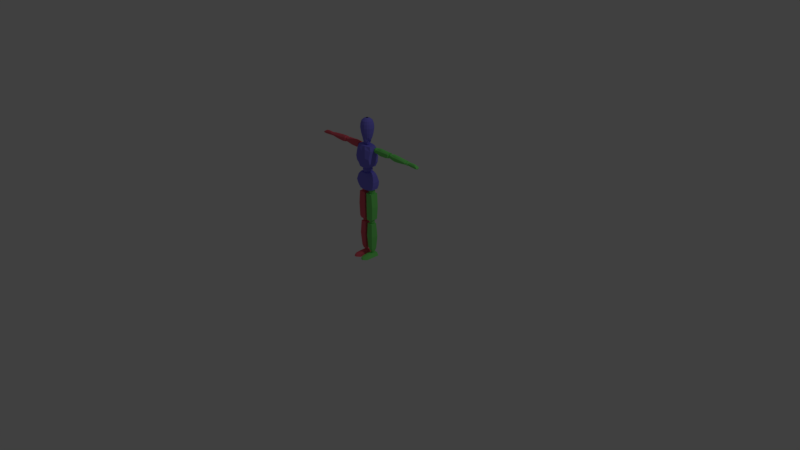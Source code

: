 # Source: manequin.blend  (saved by Blender 2.79.0; exported with 4.5.12 LTS)
import bpy
from mathutils import Matrix  # noqa: F401  (used for matrix-valued properties, if any)

bpy.ops.wm.read_factory_settings(use_empty=True)
scene = bpy.context.scene
scene.name = 'Scene'

# ---- collections
col_collection_1 = bpy.data.collections.new('Collection 1'); scene.collection.children.link(col_collection_1)

# ---- materials (node trees are filled in below, after node groups)
mat_material = bpy.data.materials.new('Material')
mat_material.alpha_threshold = 0.0
mat_material.use_transparent_shadow = False
mat_material.diffuse_color = (0.2129, 0.1907, 0.8, 1.0)
mat_material.roughness = 0.5
mat_material.line_color = (0.0, 0.0, 0.0, 1.0)
mat_left = bpy.data.materials.new('Left')
mat_left.alpha_threshold = 0.0
mat_left.use_transparent_shadow = False
mat_left.diffuse_color = (0.2036, 0.8, 0.1725, 1.0)
mat_left.roughness = 0.5
mat_right = bpy.data.materials.new('Right')
mat_right.alpha_threshold = 0.0
mat_right.use_transparent_shadow = False
mat_right.diffuse_color = (0.8, 0.1214, 0.1635, 1.0)
mat_right.roughness = 0.5

# ---- material node trees

# ---- world
world_world = bpy.data.worlds.new('World'); scene.world = world_world
world_world.color = (0.05088, 0.05088, 0.05088)
world_world.use_sun_shadow = False
world_world.sun_shadow_jitter_overblur = 0.0
world_world.cycles.sampling_method = 'MANUAL'

# ---- cameras
cam_camera = bpy.data.cameras.new('Camera')
cam_camera.clip_end = 100.0
cam_camera.lens = 35.0
cam_camera.sensor_width = 32.0
cam_camera.sensor_height = 18.0
cam_camera.ortho_scale = 7.314
cam_camera.dof.focus_distance = 0.0
cam_camera.dof.aperture_fstop = 128.0

# ---- lights
light_lamp = bpy.data.lights.new('Lamp', 'POINT')
light_lamp.transmission_factor = 0.0
light_lamp.cutoff_distance = 30.0
light_lamp.energy = 100.0
light_lamp.shadow_buffer_clip_start = 1.001
light_lamp.shadow_soft_size = 0.1
light_lamp.shadow_maximum_resolution = 0.006
light_lamp.use_absolute_resolution = True

# ---- meshes
me_cube = bpy.data.meshes.new('Cube')
me_cube.from_pydata([(0.1233, 0.04521, 0.9426), (0.1233, -0.03679, 0.941), (0.07032, 0.03727, 1.151), (0.07032, -0.04632, 1.151), (0.07176, 0.0647, 0.9303), (0.07176, -0.05628, 0.9288), (0.04296, 0.05675, 1.152), (0.04296, -0.06581, 1.152), (0.1282, 0.06347, 0.9871), (0.1259, 0.07141, 1.034), (0.1061, 0.05712, 1.109), (0.1282, -0.05267, 0.9871), (0.1259, -0.06697, 1.034), (0.1061, -0.05664, 1.109), (0.05653, -0.07613, 1.124), (0.07566, -0.08645, 1.041), (0.07729, -0.07216, 0.9848), (0.07729, 0.08296, 0.9848), (0.07566, 0.0909, 1.041), (0.05653, 0.07661, 1.124), (0.09496, 0.04521, 1.235), (0.09496, -0.04865, 1.24), (0.09939, 0.03727, 1.504), (0.09939, -0.04632, 1.504), (0.06321, 0.0647, 1.219), (0.06321, -0.06813, 1.224), (0.03441, 0.05675, 1.506), (0.03441, -0.06581, 1.506), (0.1137, 0.06347, 1.292), (0.1134, 0.07141, 1.353), (0.1173, 0.05712, 1.45), (0.1137, -0.07046, 1.292), (0.1134, -0.08277, 1.353), (0.1173, -0.05664, 1.45), (0.04797, -0.08403, 1.47), (0.06711, -0.1023, 1.362), (0.06874, -0.08994, 1.289), (0.06874, 0.08296, 1.289), (0.06711, 0.0909, 1.362), (0.04797, 0.07661, 1.47), (0.1648, 0.0117, 1.421), (0.1648, 0.0117, 1.488), (0.1648, 0.04524, 1.421), (0.1648, 0.04524, 1.488), (0.3665, 0.0117, 1.424), (0.3731, 0.0117, 1.486), (0.3665, 0.04524, 1.424), (0.3731, 0.04524, 1.486), (0.1648, -0.0074, 1.439), (0.1648, -0.0074, 1.475), (0.1648, 0.06434, 1.475), (0.1648, 0.06091, 1.439), (0.3698, 0.06434, 1.475), (0.3698, 0.06091, 1.439), (0.3698, -0.0074, 1.475), (0.3698, -0.0074, 1.439), (0.3114, 0.04524, 1.413), (0.2166, 0.04524, 1.409), (0.2265, 0.04524, 1.494), (0.3114, 0.04524, 1.488), (0.2166, 0.0117, 1.409), (0.3114, 0.0117, 1.413), (0.3114, 0.0117, 1.488), (0.2265, 0.0117, 1.494), (0.3114, -0.0074, 1.439), (0.2331, -0.0074, 1.439), (0.3114, -0.0074, 1.475), (0.2331, -0.0074, 1.475), (0.2331, 0.06091, 1.439), (0.3114, 0.06091, 1.439), (0.2331, 0.06434, 1.475), (0.3114, 0.06434, 1.475), (0.269, 0.04524, 1.411), (0.264, 0.04524, 1.491), (0.269, 0.0117, 1.411), (0.264, 0.0117, 1.491), (0.2673, -0.0074, 1.439), (0.2673, -0.0074, 1.475), (0.2673, 0.06091, 1.439), (0.2673, 0.06434, 1.475), (0.4192, 0.0117, 1.421), (0.4295, 0.0117, 1.488), (0.4192, 0.04524, 1.421), (0.4295, 0.04524, 1.488), (0.6587, 0.0117, 1.432), (0.6561, 0.0117, 1.47), (0.6587, 0.04524, 1.432), (0.6561, 0.04524, 1.47), (0.4146, -0.0074, 1.447), (0.4157, -0.0074, 1.475), (0.4157, 0.06434, 1.475), (0.4146, 0.06091, 1.447), (0.6528, 0.06434, 1.459), (0.662, 0.06091, 1.447), (0.6614, -0.0074, 1.459), (0.662, -0.0074, 1.447), (0.6036, 0.04524, 1.423), (0.4699, 0.04524, 1.413), (0.4786, 0.04524, 1.486), (0.5852, 0.04524, 1.477), (0.4699, 0.0117, 1.413), (0.6036, 0.0117, 1.423), (0.5852, 0.0117, 1.477), (0.4786, 0.0117, 1.486), (0.6036, -0.0074, 1.449), (0.4864, -0.0074, 1.442), (0.5852, -0.0074, 1.464), (0.4852, -0.0074, 1.467), (0.4864, 0.06091, 1.442), (0.6036, 0.06091, 1.449), (0.4852, 0.06434, 1.467), (0.5852, 0.06434, 1.464), (0.5302, 0.04524, 1.416), (0.5207, 0.04524, 1.483), (0.5302, 0.0117, 1.416), (0.5207, 0.0117, 1.483), (0.5286, -0.0074, 1.444), (0.524, -0.0074, 1.467), (0.5286, 0.06091, 1.444), (0.524, 0.06434, 1.467), (0.7033, 0.01875, 1.429), (0.7092, 0.01875, 1.466), (0.7033, 0.03782, 1.429), (0.7092, 0.03782, 1.466), (0.8395, 0.01875, 1.423), (0.8141, 0.01875, 1.461), (0.8395, 0.03782, 1.423), (0.8141, 0.03782, 1.461), (0.7007, 0.007899, 1.443), (0.7014, 0.007899, 1.459), (0.7014, 0.04867, 1.459), (0.7007, 0.04672, 1.443), (0.8324, 0.04867, 1.448), (0.8436, 0.04672, 1.433), (0.8324, 0.007899, 1.448), (0.8436, 0.007899, 1.433), (0.8081, 0.03782, 1.421), (0.7363, 0.03782, 1.424), (0.7371, 0.03782, 1.469), (0.7977, 0.03782, 1.467), (0.7363, 0.01875, 1.424), (0.8081, 0.01875, 1.421), (0.7977, 0.01875, 1.467), (0.7371, 0.01875, 1.469), (0.804, 0.007899, 1.441), (0.7415, 0.007899, 1.441), (0.7977, 0.007899, 1.453), (0.7409, 0.007899, 1.455), (0.7415, 0.04672, 1.441), (0.804, 0.04672, 1.441), (0.7409, 0.04867, 1.455), (0.7977, 0.04867, 1.453), (0.7664, 0.03782, 1.423), (0.761, 0.03782, 1.469), (0.7664, 0.01875, 1.423), (0.761, 0.01875, 1.469), (0.7655, 0.007899, 1.441), (0.7629, 0.007899, 1.455), (0.7655, 0.04672, 1.441), (0.7629, 0.04867, 1.455), (0.01562, -0.03978, 0.5087), (0.01562, -0.04175, 0.8731), (0.01562, 0.03816, 0.5146), (0.01562, 0.05594, 0.8731), (0.08777, -0.03978, 0.5028), (0.1056, -0.04175, 0.8731), (0.08777, 0.03816, 0.5087), (0.1056, 0.05594, 0.8731), (0.01562, -0.04271, 0.7037), (0.01562, 0.05083, 0.6878), (0.1194, 0.05083, 0.6878), (0.1194, -0.04271, 0.7037), (0.01562, 0.04162, 0.5422), (0.1123, 0.04162, 0.528), (0.1123, -0.04058, 0.5281), (0.01562, -0.04058, 0.5423), (0.03344, -0.01417, 0.07198), (0.02156, -0.03321, 0.4601), (0.03344, 0.02677, 0.07791), (0.02156, 0.04171, 0.4601), (0.08381, -0.01417, 0.06605), (0.09569, -0.03321, 0.4601), (0.08381, 0.02677, 0.07198), (0.09569, 0.04171, 0.4601), (0.01562, -0.04271, 0.2907), (0.01562, 0.05083, 0.2748), (0.1056, 0.05083, 0.2748), (0.1056, -0.04271, 0.2907), (0.02354, 0.04162, 0.1292), (0.09248, 0.04162, 0.1151), (0.09248, -0.03204, 0.1179), (0.02354, -0.03204, 0.1321), (0.007554, -0.137, 0.003305), (0.02735, -0.06585, 0.04126), (0.007554, 0.05213, 0.003305), (0.02735, 0.05213, 0.04596), (0.1176, -0.137, 0.003305), (0.09385, -0.06585, 0.03928), (0.1176, 0.05213, 0.003305), (0.09385, 0.05213, 0.04398), (0.01745, -0.1213, 0.02748), (0.01745, 0.05213, 0.02463), (0.1057, 0.05213, 0.02364), (0.1057, -0.1213, 0.02649), (0.3782, 0.01324, 1.434), (0.3782, 0.01324, 1.47), (0.3782, 0.04987, 1.434), (0.3782, 0.04987, 1.47), (0.4149, 0.01324, 1.434), (0.4149, 0.01324, 1.47), (0.4149, 0.04987, 1.434), (0.4149, 0.04987, 1.47), (0.3741, 0.03156, 1.429), (0.3741, 0.009126, 1.452), (0.3741, 0.03156, 1.474), (0.3741, 0.05399, 1.452), (0.3966, 0.05399, 1.429), (0.3966, 0.05399, 1.474), (0.4191, 0.05399, 1.452), (0.4191, 0.03156, 1.429), (0.4191, 0.03156, 1.474), (0.4191, 0.009126, 1.452), (0.3966, 0.009126, 1.429), (0.3966, 0.009126, 1.474), (0.3966, 0.03156, 1.484), (0.3966, 0.03156, 1.42), (0.3966, -0.0001662, 1.452), (0.4284, 0.03156, 1.452), (0.3966, 0.06328, 1.452), (0.3648, 0.03156, 1.452), (0.6631, 0.01082, 1.435), (0.6644, 0.01082, 1.46), (0.6631, 0.05229, 1.435), (0.6644, 0.05229, 1.46), (0.7046, 0.01082, 1.433), (0.7059, 0.01082, 1.457), (0.7046, 0.05229, 1.433), (0.7059, 0.05229, 1.457), (0.6583, 0.03156, 1.432), (0.6591, 0.006164, 1.448), (0.6599, 0.03156, 1.463), (0.6591, 0.05695, 1.448), (0.6837, 0.05695, 1.431), (0.6853, 0.05695, 1.461), (0.7099, 0.05695, 1.445), (0.7091, 0.03156, 1.43), (0.7107, 0.03156, 1.46), (0.7099, 0.006164, 1.445), (0.6837, 0.006164, 1.431), (0.6853, 0.006164, 1.461), (0.6857, 0.03156, 1.468), (0.6834, 0.03156, 1.425), (0.6845, -0.004355, 1.446), (0.7205, 0.03156, 1.444), (0.6845, 0.06747, 1.446), (0.6486, 0.03156, 1.448), (0.1162, 0.009029, 1.43), (0.1142, 0.009029, 1.472), (0.1162, 0.05409, 1.43), (0.1142, 0.05409, 1.472), (0.1615, 0.009029, 1.43), (0.1595, 0.009029, 1.472), (0.1615, 0.05409, 1.43), (0.1595, 0.05409, 1.472), (0.1114, 0.03156, 1.425), (0.1101, 0.003965, 1.451), (0.1089, 0.03156, 1.477), (0.1101, 0.05915, 1.451), (0.1391, 0.05915, 1.425), (0.1366, 0.05915, 1.477), (0.1656, 0.05915, 1.451), (0.1668, 0.03156, 1.425), (0.1643, 0.03156, 1.477), (0.1656, 0.003965, 1.451), (0.1391, 0.003965, 1.425), (0.1366, 0.003965, 1.477), (0.1361, 0.03156, 1.488), (0.1396, 0.03156, 1.414), (0.1379, -0.007464, 1.451), (0.177, 0.03156, 1.451), (0.1379, 0.07058, 1.451), (0.09867, 0.03156, 1.451), (0.04176, -0.0125, 0.8722), (0.03975, -0.0125, 0.9284), (0.04176, 0.03256, 0.8722), (0.03975, 0.03256, 0.9284), (0.08701, -0.0125, 0.8719), (0.085, -0.0125, 0.9281), (0.08701, 0.03256, 0.8719), (0.085, 0.03256, 0.9281), (0.0369, 0.01003, 0.8659), (0.03567, -0.01756, 0.9003), (0.03444, 0.01003, 0.9347), (0.03567, 0.03762, 0.9003), (0.06461, 0.03762, 0.8657), (0.06215, 0.03762, 0.9346), (0.09109, 0.03762, 0.9), (0.09232, 0.01003, 0.8656), (0.08986, 0.01003, 0.9344), (0.09109, -0.01756, 0.9), (0.06461, -0.01756, 0.8657), (0.06215, -0.01756, 0.9346), (0.06164, 0.01003, 0.9488), (0.06512, 0.01003, 0.8515), (0.06338, -0.02899, 0.9002), (0.1026, 0.01003, 0.8999), (0.06338, 0.04905, 0.9002), (0.02419, 0.01003, 0.9004), (0.03184, -0.03615, 1.135), (0.02836, -0.03615, 1.233), (0.03184, 0.04185, 1.135), (0.02836, 0.04185, 1.233), (0.0389, 0.05062, 1.184), (0.04104, 0.002852, 1.124), (0.03677, 0.002852, 1.243), (0.0389, -0.04491, 1.184), (0.05877, 0.002852, 1.184), (0.02579, -0.02356, 1.516), (0.02422, -0.02356, 1.56), (0.02579, 0.02492, 1.516), (0.02422, 0.02492, 1.56), (0.02898, 0.03037, 1.538), (0.02994, 0.0006831, 1.511), (0.02801, 0.0006831, 1.565), (0.02898, -0.029, 1.538), (0.03794, 0.0006831, 1.538), (0.04151, -0.01193, 0.4646), (0.03971, -0.01193, 0.5026), (0.04151, 0.0284, 0.4646), (0.03971, 0.0284, 0.5026), (0.08201, -0.01193, 0.4645), (0.08021, -0.01193, 0.5024), (0.08201, 0.0284, 0.4645), (0.08021, 0.0284, 0.5024), (0.03716, 0.008235, 0.4604), (0.03606, -0.01646, 0.4836), (0.03495, 0.008235, 0.5068), (0.03606, 0.03293, 0.4836), (0.06196, 0.03293, 0.4603), (0.05976, 0.03293, 0.5067), (0.08566, 0.03293, 0.4834), (0.08676, 0.008235, 0.4602), (0.08456, 0.008235, 0.5066), (0.08566, -0.01646, 0.4834), (0.06196, -0.01646, 0.4603), (0.05976, -0.01646, 0.5067), (0.0593, 0.008235, 0.5164), (0.06242, 0.008235, 0.4507), (0.06086, -0.02669, 0.4835), (0.09593, 0.008235, 0.4834), (0.06086, 0.04316, 0.4835), (0.02578, 0.008235, 0.4837), (0.05093, -0.001756, 0.04298), (0.04987, -0.001756, 0.06514), (0.05093, 0.02181, 0.04298), (0.04987, 0.02181, 0.06514), (0.07459, -0.001756, 0.04289), (0.07354, -0.001756, 0.06505), (0.07459, 0.02181, 0.04289), (0.07354, 0.02181, 0.06505), (0.04838, 0.01003, 0.0405), (0.04774, -0.004405, 0.05407), (0.04709, 0.01003, 0.06765), (0.04774, 0.02446, 0.05407), (0.06288, 0.02446, 0.04044), (0.06159, 0.02446, 0.06759), (0.07673, 0.02446, 0.05396), (0.07737, 0.01003, 0.04039), (0.07608, 0.01003, 0.06753), (0.07673, -0.004405, 0.05396), (0.06288, -0.004405, 0.04044), (0.06159, -0.004405, 0.06759), (0.06132, 0.01003, 0.07321), (0.06315, 0.01003, 0.03482), (0.06223, -0.01038, 0.05402), (0.08273, 0.01003, 0.05393), (0.06223, 0.03044, 0.05402), (0.04174, 0.01003, 0.0541), (0.02088, -0.04533, 1.563), (0.03845, -0.02688, 1.563), (0.03329, -0.01609, 1.563), (0.05431, 0.004596, 1.563), (0.03329, 0.02528, 1.563), (0.03578, 0.0312, 1.563), (0.02072, 0.04742, 1.563), (0.02396, -0.05277, 1.604), (0.04415, -0.03931, 1.604), (0.05763, -0.01916, 1.604), (0.06237, 0.004596, 1.604), (0.05763, 0.02836, 1.604), (0.04415, 0.0485, 1.604), (0.02396, 0.06196, 1.604), (0.02919, -0.06535, 1.659), (0.0538, -0.04894, 1.659), (0.07025, -0.02438, 1.659), (0.07602, 0.004596, 1.659), (0.07025, 0.03357, 1.659), (0.0538, 0.05813, 1.659), (0.02919, 0.07455, 1.659), (0.03271, -0.07384, 1.725), (0.06031, -0.05544, 1.725), (0.07875, -0.02789, 1.725), (0.08522, 0.004596, 1.725), (0.07875, 0.03708, 1.725), (0.06031, 0.06463, 1.725), (0.03271, 0.08303, 1.725), (0.03103, -0.06979, 1.773), (0.05721, -0.05234, 1.773), (0.07469, -0.02622, 1.773), (0.08084, 0.004596, 1.773), (0.07469, 0.03541, 1.773), (0.05721, 0.06153, 1.773), (0.03103, 0.07898, 1.773), (0.02622, -0.0582, 1.812), (0.04831, -0.04346, 1.812), (0.06307, -0.02141, 1.812), (0.06826, 0.004596, 1.812), (0.06307, 0.0306, 1.812), (0.04831, 0.05265, 1.812), (0.02622, 0.06739, 1.812), (0.01442, -0.02978, 1.837), (0.02652, -0.02171, 1.837), (0.0346, -0.009642, 1.837), (0.03744, 0.004596, 1.837), (0.0346, 0.01883, 1.837), (0.02652, 0.0309, 1.837), (0.01442, 0.03897, 1.837), (0.006692, -0.01115, 1.845), (0.01223, -0.007458, 1.845), (0.01594, -0.001928, 1.845), (0.01724, 0.004596, 1.845), (0.01594, 0.01112, 1.845), (0.01223, 0.01665, 1.845), (0.006692, 0.02035, 1.845), (0.03578, 0.02727, 1.539), (0.02072, 0.0373, 1.539), (0.02088, -0.03578, 1.539), (0.03845, -0.02407, 1.539), (0.03442, -0.01609, 1.541), (0.03854, 0.004596, 1.541), (0.03442, 0.02528, 1.541), (0.08093, 0.05213, 0.003305), (0.04424, 0.05213, 0.003305), (0.04952, 0.05213, 0.0453), (0.07169, 0.05213, 0.04464), (0.04749, -0.179, 0.005415), (0.07768, -0.179, 0.005415), (0.07169, -0.06585, 0.04676), (0.04952, -0.06585, 0.04742), (0.07388, -0.1661, 0.02562), (0.04966, -0.1661, 0.02589), (0.04688, 0.05213, 0.0243), (0.07631, 0.05213, 0.02397), (0.08093, 0.05213, 0.003305), (0.04424, 0.05213, 0.003305), (0.04952, 0.05213, 0.0453), (0.07169, 0.05213, 0.04464), (0.04749, -0.179, 0.005415), (0.07768, -0.179, 0.005415), (0.07169, -0.06585, 0.04676), (0.04952, -0.06585, 0.04742), (0.07388, -0.1661, 0.02562), (0.04966, -0.1661, 0.02589), (0.04688, 0.05213, 0.0243), (0.07631, 0.05213, 0.02397), (0.04749, -0.179, 0.005415), (0.07768, -0.179, 0.005415), (0.07388, -0.1661, 0.02562), (0.04966, -0.1661, 0.02589), (0.007554, -0.1089, 0.003305), (0.02735, -0.0483, 0.04196), (0.1176, -0.1089, 0.003305), (0.09385, -0.0483, 0.03998), (0.1057, -0.09553, 0.02607), (0.01745, -0.09553, 0.02705), (0.07169, -0.0483, 0.04644), (0.04952, -0.0483, 0.0471), (0.047, -0.1446, 0.005101), (0.07816, -0.1446, 0.005101), (0.07169, -0.0483, 0.04644), (0.04952, -0.0483, 0.0471), (0.047, -0.1446, 0.005101), (0.07816, -0.1446, 0.005101), (0.02735, -0.03277, 0.04258), (0.1176, -0.08396, 0.003305), (0.01745, -0.0727, 0.02668), (0.007554, -0.08396, 0.003305), (0.09385, -0.03277, 0.0406), (0.1057, -0.0727, 0.02569), (0.07169, -0.03277, 0.04617), (0.04952, -0.03277, 0.04682), (0.04658, -0.1142, 0.004823), (0.07859, -0.1142, 0.004823), (0.07169, -0.03277, 0.04617), (0.04952, -0.03277, 0.04682), (0.04658, -0.1142, 0.004823), (0.07859, -0.1142, 0.004823), (-0.1233, 0.04521, 0.9426), (-0.1233, -0.03679, 0.941), (-0.07032, 0.03727, 1.151), (-0.07032, -0.04632, 1.151), (0.0, 0.0647, 0.9223), (0.0, -0.05628, 0.9207), (0.0, 0.05675, 1.152), (0.0, -0.06581, 1.152), (-0.07176, 0.0647, 0.9303), (-0.07176, -0.05628, 0.9288), (-0.04296, 0.05675, 1.152), (-0.04296, -0.06581, 1.152), (-0.1282, 0.06347, 0.9871), (-0.1259, 0.07141, 1.034), (-0.1061, 0.05712, 1.109), (-0.1282, -0.05267, 0.9871), (-0.1259, -0.06697, 1.034), (-0.1061, -0.05664, 1.109), (0.0, 0.08296, 0.9782), (0.0, 0.0909, 1.036), (0.0, 0.07661, 1.094), (0.0, -0.08169, 1.094), (0.0, -0.08645, 1.036), (0.0, -0.07216, 0.9782), (-0.05653, -0.07613, 1.124), (-0.07566, -0.08645, 1.041), (-0.07729, -0.07216, 0.9848), (-0.07729, 0.08296, 0.9848), (-0.07566, 0.0909, 1.041), (-0.05653, 0.07661, 1.124), (-0.09496, 0.04521, 1.235), (-0.09496, -0.04865, 1.24), (-0.09939, 0.03727, 1.504), (-0.09939, -0.04632, 1.504), (0.0, 0.0647, 1.208), (0.0, -0.06813, 1.214), (0.0, 0.05675, 1.506), (0.0, -0.06581, 1.506), (-0.06321, 0.0647, 1.219), (-0.06321, -0.06813, 1.224), (-0.03441, 0.05675, 1.506), (-0.03441, -0.06581, 1.506), (-0.1137, 0.06347, 1.292), (-0.1134, 0.07141, 1.353), (-0.1173, 0.05712, 1.45), (-0.1137, -0.07046, 1.292), (-0.1134, -0.08277, 1.353), (-0.1173, -0.05664, 1.45), (0.0, 0.08296, 1.281), (0.0, 0.0909, 1.356), (0.0, 0.07661, 1.431), (0.0, -0.08959, 1.431), (0.0, -0.1023, 1.356), (0.0, -0.08994, 1.281), (-0.04797, -0.08403, 1.47), (-0.06711, -0.1023, 1.362), (-0.06874, -0.08994, 1.289), (-0.06874, 0.08296, 1.289), (-0.06711, 0.0909, 1.362), (-0.04797, 0.07661, 1.47), (-0.1648, 0.0117, 1.421), (-0.1648, 0.0117, 1.488), (-0.1648, 0.04524, 1.421), (-0.1648, 0.04524, 1.488), (-0.3665, 0.0117, 1.424), (-0.3731, 0.0117, 1.486), (-0.3665, 0.04524, 1.424), (-0.3731, 0.04524, 1.486), (-0.1648, -0.0074, 1.439), (-0.1648, -0.0074, 1.475), (-0.1648, 0.06434, 1.475), (-0.1648, 0.06091, 1.439), (-0.3698, 0.06434, 1.475), (-0.3698, 0.06091, 1.439), (-0.3698, -0.0074, 1.475), (-0.3698, -0.0074, 1.439), (-0.3114, 0.04524, 1.413), (-0.2166, 0.04524, 1.409), (-0.2265, 0.04524, 1.494), (-0.3114, 0.04524, 1.488), (-0.2166, 0.0117, 1.409), (-0.3114, 0.0117, 1.413), (-0.3114, 0.0117, 1.488), (-0.2265, 0.0117, 1.494), (-0.3114, -0.0074, 1.439), (-0.2331, -0.0074, 1.439), (-0.3114, -0.0074, 1.475), (-0.2331, -0.0074, 1.475), (-0.2331, 0.06091, 1.439), (-0.3114, 0.06091, 1.439), (-0.2331, 0.06434, 1.475), (-0.3114, 0.06434, 1.475), (-0.269, 0.04524, 1.411), (-0.264, 0.04524, 1.491), (-0.269, 0.0117, 1.411), (-0.264, 0.0117, 1.491), (-0.2673, -0.0074, 1.439), (-0.2673, -0.0074, 1.475), (-0.2673, 0.06091, 1.439), (-0.2673, 0.06434, 1.475), (-0.4192, 0.0117, 1.421), (-0.4295, 0.0117, 1.488), (-0.4192, 0.04524, 1.421), (-0.4295, 0.04524, 1.488), (-0.6587, 0.0117, 1.432), (-0.6561, 0.0117, 1.47), (-0.6587, 0.04524, 1.432), (-0.6561, 0.04524, 1.47), (-0.4146, -0.0074, 1.447), (-0.4157, -0.0074, 1.475), (-0.4157, 0.06434, 1.475), (-0.4146, 0.06091, 1.447), (-0.6528, 0.06434, 1.459), (-0.662, 0.06091, 1.447), (-0.6614, -0.0074, 1.459), (-0.662, -0.0074, 1.447), (-0.6036, 0.04524, 1.423), (-0.4699, 0.04524, 1.413), (-0.4786, 0.04524, 1.486), (-0.5852, 0.04524, 1.477), (-0.4699, 0.0117, 1.413), (-0.6036, 0.0117, 1.423), (-0.5852, 0.0117, 1.477), (-0.4786, 0.0117, 1.486), (-0.6036, -0.0074, 1.449), (-0.4864, -0.0074, 1.442), (-0.5852, -0.0074, 1.464), (-0.4852, -0.0074, 1.467), (-0.4864, 0.06091, 1.442), (-0.6036, 0.06091, 1.449), (-0.4852, 0.06434, 1.467), (-0.5852, 0.06434, 1.464), (-0.5302, 0.04524, 1.416), (-0.5207, 0.04524, 1.483), (-0.5302, 0.0117, 1.416), (-0.5207, 0.0117, 1.483), (-0.5286, -0.0074, 1.444), (-0.524, -0.0074, 1.467), (-0.5286, 0.06091, 1.444), (-0.524, 0.06434, 1.467), (-0.7033, 0.01875, 1.429), (-0.7092, 0.01875, 1.466), (-0.7033, 0.03782, 1.429), (-0.7092, 0.03782, 1.466), (-0.8395, 0.01875, 1.423), (-0.8141, 0.01875, 1.461), (-0.8395, 0.03782, 1.423), (-0.8141, 0.03782, 1.461), (-0.7007, 0.007899, 1.443), (-0.7014, 0.007899, 1.459), (-0.7014, 0.04867, 1.459), (-0.7007, 0.04672, 1.443), (-0.8324, 0.04867, 1.448), (-0.8436, 0.04672, 1.433), (-0.8324, 0.007899, 1.448), (-0.8436, 0.007899, 1.433), (-0.8081, 0.03782, 1.421), (-0.7363, 0.03782, 1.424), (-0.7371, 0.03782, 1.469), (-0.7977, 0.03782, 1.467), (-0.7363, 0.01875, 1.424), (-0.8081, 0.01875, 1.421), (-0.7977, 0.01875, 1.467), (-0.7371, 0.01875, 1.469), (-0.804, 0.007899, 1.441), (-0.7415, 0.007899, 1.441), (-0.7977, 0.007899, 1.453), (-0.7409, 0.007899, 1.455), (-0.7415, 0.04672, 1.441), (-0.804, 0.04672, 1.441), (-0.7409, 0.04867, 1.455), (-0.7977, 0.04867, 1.453), (-0.7664, 0.03782, 1.423), (-0.761, 0.03782, 1.469), (-0.7664, 0.01875, 1.423), (-0.761, 0.01875, 1.469), (-0.7655, 0.007899, 1.441), (-0.7629, 0.007899, 1.455), (-0.7655, 0.04672, 1.441), (-0.7629, 0.04867, 1.455), (-0.01562, -0.03978, 0.5087), (-0.01562, -0.04175, 0.8731), (-0.01562, 0.03816, 0.5146), (-0.01562, 0.05594, 0.8731), (-0.08777, -0.03978, 0.5028), (-0.1056, -0.04175, 0.8731), (-0.08777, 0.03816, 0.5087), (-0.1056, 0.05594, 0.8731), (-0.01562, -0.04271, 0.7037), (-0.01562, 0.05083, 0.6878), (-0.1194, 0.05083, 0.6878), (-0.1194, -0.04271, 0.7037), (-0.01562, 0.04162, 0.5422), (-0.1123, 0.04162, 0.528), (-0.1123, -0.04058, 0.5281), (-0.01562, -0.04058, 0.5423), (-0.03344, -0.01417, 0.07198), (-0.02156, -0.03321, 0.4601), (-0.03344, 0.02677, 0.07791), (-0.02156, 0.04171, 0.4601), (-0.08381, -0.01417, 0.06605), (-0.09569, -0.03321, 0.4601), (-0.08381, 0.02677, 0.07198), (-0.09569, 0.04171, 0.4601), (-0.01562, -0.04271, 0.2907), (-0.01562, 0.05083, 0.2748), (-0.1056, 0.05083, 0.2748), (-0.1056, -0.04271, 0.2907), (-0.02354, 0.04162, 0.1292), (-0.09248, 0.04162, 0.1151), (-0.09248, -0.03204, 0.1179), (-0.02354, -0.03204, 0.1321), (-0.007554, -0.137, 0.003305), (-0.02735, -0.06585, 0.04126), (-0.007554, 0.05213, 0.003305), (-0.02735, 0.05213, 0.04596), (-0.1176, -0.137, 0.003305), (-0.09385, -0.06585, 0.03928), (-0.1176, 0.05213, 0.003305), (-0.09385, 0.05213, 0.04398), (-0.01745, -0.1213, 0.02748), (-0.01745, 0.05213, 0.02463), (-0.1057, 0.05213, 0.02364), (-0.1057, -0.1213, 0.02649), (-0.3782, 0.01324, 1.434), (-0.3782, 0.01324, 1.47), (-0.3782, 0.04987, 1.434), (-0.3782, 0.04987, 1.47), (-0.4149, 0.01324, 1.434), (-0.4149, 0.01324, 1.47), (-0.4149, 0.04987, 1.434), (-0.4149, 0.04987, 1.47), (-0.3741, 0.03156, 1.429), (-0.3741, 0.009126, 1.452), (-0.3741, 0.03156, 1.474), (-0.3741, 0.05399, 1.452), (-0.3966, 0.05399, 1.429), (-0.3966, 0.05399, 1.474), (-0.4191, 0.05399, 1.452), (-0.4191, 0.03156, 1.429), (-0.4191, 0.03156, 1.474), (-0.4191, 0.009126, 1.452), (-0.3966, 0.009126, 1.429), (-0.3966, 0.009126, 1.474), (-0.3966, 0.03156, 1.484), (-0.3966, 0.03156, 1.42), (-0.3966, -0.0001662, 1.452), (-0.4284, 0.03156, 1.452), (-0.3966, 0.06328, 1.452), (-0.3648, 0.03156, 1.452), (-0.6631, 0.01082, 1.435), (-0.6644, 0.01082, 1.46), (-0.6631, 0.05229, 1.435), (-0.6644, 0.05229, 1.46), (-0.7046, 0.01082, 1.433), (-0.7059, 0.01082, 1.457), (-0.7046, 0.05229, 1.433), (-0.7059, 0.05229, 1.457), (-0.6583, 0.03156, 1.432), (-0.6591, 0.006164, 1.448), (-0.6599, 0.03156, 1.463), (-0.6591, 0.05695, 1.448), (-0.6837, 0.05695, 1.431), (-0.6853, 0.05695, 1.461), (-0.7099, 0.05695, 1.445), (-0.7091, 0.03156, 1.43), (-0.7107, 0.03156, 1.46), (-0.7099, 0.006164, 1.445), (-0.6837, 0.006164, 1.431), (-0.6853, 0.006164, 1.461), (-0.6857, 0.03156, 1.468), (-0.6834, 0.03156, 1.425), (-0.6845, -0.004355, 1.446), (-0.7205, 0.03156, 1.444), (-0.6845, 0.06747, 1.446), (-0.6486, 0.03156, 1.448), (-0.1162, 0.009029, 1.43), (-0.1142, 0.009029, 1.472), (-0.1162, 0.05409, 1.43), (-0.1142, 0.05409, 1.472), (-0.1615, 0.009029, 1.43), (-0.1595, 0.009029, 1.472), (-0.1615, 0.05409, 1.43), (-0.1595, 0.05409, 1.472), (-0.1114, 0.03156, 1.425), (-0.1101, 0.003965, 1.451), (-0.1089, 0.03156, 1.477), (-0.1101, 0.05915, 1.451), (-0.1391, 0.05915, 1.425), (-0.1366, 0.05915, 1.477), (-0.1656, 0.05915, 1.451), (-0.1668, 0.03156, 1.425), (-0.1643, 0.03156, 1.477), (-0.1656, 0.003965, 1.451), (-0.1391, 0.003965, 1.425), (-0.1366, 0.003965, 1.477), (-0.1361, 0.03156, 1.488), (-0.1396, 0.03156, 1.414), (-0.1379, -0.007464, 1.451), (-0.177, 0.03156, 1.451), (-0.1379, 0.07058, 1.451), (-0.09867, 0.03156, 1.451), (-0.04176, -0.0125, 0.8722), (-0.03975, -0.0125, 0.9284), (-0.04176, 0.03256, 0.8722), (-0.03975, 0.03256, 0.9284), (-0.08701, -0.0125, 0.8719), (-0.085, -0.0125, 0.9281), (-0.08701, 0.03256, 0.8719), (-0.085, 0.03256, 0.9281), (-0.0369, 0.01003, 0.8659), (-0.03567, -0.01756, 0.9003), (-0.03444, 0.01003, 0.9347), (-0.03567, 0.03762, 0.9003), (-0.06461, 0.03762, 0.8657), (-0.06215, 0.03762, 0.9346), (-0.09109, 0.03762, 0.9), (-0.09232, 0.01003, 0.8656), (-0.08986, 0.01003, 0.9344), (-0.09109, -0.01756, 0.9), (-0.06461, -0.01756, 0.8657), (-0.06215, -0.01756, 0.9346), (-0.06164, 0.01003, 0.9488), (-0.06512, 0.01003, 0.8515), (-0.06338, -0.02899, 0.9002), (-0.1026, 0.01003, 0.8999), (-0.06338, 0.04905, 0.9002), (-0.02419, 0.01003, 0.9004), (0.0, -0.03615, 1.136), (0.0, -0.03615, 1.233), (0.0, 0.04185, 1.136), (0.0, 0.04185, 1.233), (-0.03184, -0.03615, 1.135), (-0.02836, -0.03615, 1.233), (-0.03184, 0.04185, 1.135), (-0.02836, 0.04185, 1.233), (0.0, 0.002852, 1.125), (0.0, -0.04491, 1.184), (0.0, 0.002852, 1.244), (0.0, 0.05062, 1.184), (0.0, 0.05062, 1.125), (0.0, 0.05062, 1.244), (-0.0389, 0.05062, 1.184), (-0.04104, 0.002852, 1.124), (-0.03677, 0.002852, 1.243), (-0.0389, -0.04491, 1.184), (0.0, -0.04491, 1.125), (0.0, -0.04491, 1.244), (0.0, 0.002852, 1.268), (0.0, 0.002852, 1.1), (0.0, -0.0647, 1.184), (-0.05877, 0.002852, 1.184), (0.0, 0.0704, 1.184), (0.0, 0.002852, 1.184), (0.0, -0.02356, 1.516), (0.0, -0.02356, 1.56), (0.0, 0.02492, 1.516), (0.0, 0.02492, 1.56), (-0.02579, -0.02356, 1.516), (-0.02422, -0.02356, 1.56), (-0.02579, 0.02492, 1.516), (-0.02422, 0.02492, 1.56), (0.0, 0.0006831, 1.511), (0.0, -0.029, 1.538), (0.0, 0.0006831, 1.565), (0.0, 0.03037, 1.538), (0.0, 0.03037, 1.511), (0.0, 0.03037, 1.565), (-0.02898, 0.03037, 1.538), (-0.02994, 0.0006831, 1.511), (-0.02801, 0.0006831, 1.565), (-0.02898, -0.029, 1.538), (0.0, -0.029, 1.511), (0.0, -0.029, 1.565), (0.0, 0.0006831, 1.576), (0.0, 0.0006831, 1.5), (0.0, -0.0413, 1.538), (-0.03794, 0.0006831, 1.538), (0.0, 0.04266, 1.538), (0.0, 0.0006831, 1.538), (-0.04151, -0.01193, 0.4646), (-0.03971, -0.01193, 0.5026), (-0.04151, 0.0284, 0.4646), (-0.03971, 0.0284, 0.5026), (-0.08201, -0.01193, 0.4645), (-0.08021, -0.01193, 0.5024), (-0.08201, 0.0284, 0.4645), (-0.08021, 0.0284, 0.5024), (-0.03716, 0.008235, 0.4604), (-0.03606, -0.01646, 0.4836), (-0.03495, 0.008235, 0.5068), (-0.03606, 0.03293, 0.4836), (-0.06196, 0.03293, 0.4603), (-0.05976, 0.03293, 0.5067), (-0.08566, 0.03293, 0.4834), (-0.08676, 0.008235, 0.4602), (-0.08456, 0.008235, 0.5066), (-0.08566, -0.01646, 0.4834), (-0.06196, -0.01646, 0.4603), (-0.05976, -0.01646, 0.5067), (-0.0593, 0.008235, 0.5164), (-0.06242, 0.008235, 0.4507), (-0.06086, -0.02669, 0.4835), (-0.09593, 0.008235, 0.4834), (-0.06086, 0.04316, 0.4835), (-0.02578, 0.008235, 0.4837), (-0.05093, -0.001756, 0.04298), (-0.04987, -0.001756, 0.06514), (-0.05093, 0.02181, 0.04298), (-0.04987, 0.02181, 0.06514), (-0.07459, -0.001756, 0.04289), (-0.07354, -0.001756, 0.06505), (-0.07459, 0.02181, 0.04289), (-0.07354, 0.02181, 0.06505), (-0.04838, 0.01003, 0.0405), (-0.04774, -0.004405, 0.05407), (-0.04709, 0.01003, 0.06765), (-0.04774, 0.02446, 0.05407), (-0.06288, 0.02446, 0.04044), (-0.06159, 0.02446, 0.06759), (-0.07673, 0.02446, 0.05396), (-0.07737, 0.01003, 0.04039), (-0.07608, 0.01003, 0.06753), (-0.07673, -0.004405, 0.05396), (-0.06288, -0.004405, 0.04044), (-0.06159, -0.004405, 0.06759), (-0.06132, 0.01003, 0.07321), (-0.06315, 0.01003, 0.03482), (-0.06223, -0.01038, 0.05402), (-0.08273, 0.01003, 0.05393), (-0.06223, 0.03044, 0.05402), (-0.04174, 0.01003, 0.0541), (0.0, 0.05095, 1.563), (0.0, -0.04945, 1.563), (-0.02088, -0.04533, 1.563), (-0.03845, -0.02688, 1.563), (-0.03329, -0.01609, 1.563), (-0.05431, 0.004596, 1.563), (-0.03329, 0.02528, 1.563), (-0.03578, 0.0312, 1.563), (-0.02072, 0.04742, 1.563), (0.0, 0.06668, 1.604), (0.0, -0.05749, 1.604), (-0.02396, -0.05277, 1.604), (-0.04415, -0.03931, 1.604), (-0.05763, -0.01916, 1.604), (-0.06237, 0.004596, 1.604), (-0.05763, 0.02836, 1.604), (-0.04415, 0.0485, 1.604), (-0.02396, 0.06196, 1.604), (0.0, 0.08031, 1.659), (0.0, -0.07112, 1.659), (-0.02919, -0.06535, 1.659), (-0.0538, -0.04894, 1.659), (-0.07025, -0.02438, 1.659), (-0.07602, 0.004596, 1.659), (-0.07025, 0.03357, 1.659), (-0.0538, 0.05813, 1.659), (-0.02919, 0.07455, 1.659), (0.0, 0.08949, 1.725), (0.0, -0.0803, 1.725), (-0.03271, -0.07384, 1.725), (-0.06031, -0.05544, 1.725), (-0.07875, -0.02789, 1.725), (-0.08522, 0.004596, 1.725), (-0.07875, 0.03708, 1.725), (-0.06031, 0.06463, 1.725), (-0.03271, 0.08303, 1.725), (0.0, 0.08511, 1.773), (0.0, -0.07592, 1.773), (-0.03103, -0.06979, 1.773), (-0.05721, -0.05234, 1.773), (-0.07469, -0.02622, 1.773), (-0.08084, 0.004596, 1.773), (-0.07469, 0.03541, 1.773), (-0.05721, 0.06153, 1.773), (-0.03103, 0.07898, 1.773), (0.0, 0.07256, 1.812), (0.0, -0.06337, 1.812), (-0.02622, -0.0582, 1.812), (-0.04831, -0.04346, 1.812), (-0.06307, -0.02141, 1.812), (-0.06826, 0.004596, 1.812), (-0.06307, 0.0306, 1.812), (-0.04831, 0.05265, 1.812), (-0.02622, 0.06739, 1.812), (0.0, 0.0418, 1.837), (0.0, -0.03261, 1.837), (-0.01442, -0.02978, 1.837), (-0.02652, -0.02171, 1.837), (-0.0346, -0.009642, 1.837), (-0.03744, 0.004596, 1.837), (-0.0346, 0.01883, 1.837), (-0.02652, 0.0309, 1.837), (-0.01442, 0.03897, 1.837), (0.0, 0.02164, 1.845), (0.0, -0.01245, 1.845), (-0.006692, -0.01115, 1.845), (-0.01223, -0.007458, 1.845), (-0.01594, -0.001928, 1.845), (-0.01724, 0.004596, 1.845), (-0.01594, 0.01112, 1.845), (-0.01223, 0.01665, 1.845), (-0.006692, 0.02035, 1.845), (0.0, 0.04083, 1.539), (-0.03578, 0.02727, 1.539), (-0.02072, 0.0373, 1.539), (0.0, -0.0399, 1.539), (-0.02088, -0.03578, 1.539), (-0.03845, -0.02407, 1.539), (-0.03442, -0.01609, 1.541), (-0.03854, 0.004596, 1.541), (-0.03442, 0.02528, 1.541), (-0.08093, 0.05213, 0.003305), (-0.04424, 0.05213, 0.003305), (-0.04952, 0.05213, 0.0453), (-0.07169, 0.05213, 0.04464), (-0.04749, -0.179, 0.005415), (-0.07768, -0.179, 0.005415), (-0.07169, -0.06585, 0.04676), (-0.04952, -0.06585, 0.04742), (-0.07388, -0.1661, 0.02562), (-0.04966, -0.1661, 0.02589), (-0.04688, 0.05213, 0.0243), (-0.07631, 0.05213, 0.02397), (-0.08093, 0.05213, 0.003305), (-0.04424, 0.05213, 0.003305), (-0.04952, 0.05213, 0.0453), (-0.07169, 0.05213, 0.04464), (-0.04749, -0.179, 0.005415), (-0.07768, -0.179, 0.005415), (-0.07169, -0.06585, 0.04676), (-0.04952, -0.06585, 0.04742), (-0.07388, -0.1661, 0.02562), (-0.04966, -0.1661, 0.02589), (-0.04688, 0.05213, 0.0243), (-0.07631, 0.05213, 0.02397), (-0.04749, -0.179, 0.005415), (-0.07768, -0.179, 0.005415), (-0.07388, -0.1661, 0.02562), (-0.04966, -0.1661, 0.02589), (-0.007554, -0.1089, 0.003305), (-0.02735, -0.0483, 0.04196), (-0.1176, -0.1089, 0.003305), (-0.09385, -0.0483, 0.03998), (-0.1057, -0.09553, 0.02607), (-0.01745, -0.09553, 0.02705), (-0.07169, -0.0483, 0.04644), (-0.04952, -0.0483, 0.0471), (-0.047, -0.1446, 0.005101), (-0.07816, -0.1446, 0.005101), (-0.07169, -0.0483, 0.04644), (-0.04952, -0.0483, 0.0471), (-0.047, -0.1446, 0.005101), (-0.07816, -0.1446, 0.005101), (-0.02735, -0.03277, 0.04258), (-0.1176, -0.08396, 0.003305), (-0.01745, -0.0727, 0.02668), (-0.007554, -0.08396, 0.003305), (-0.09385, -0.03277, 0.0406), (-0.1057, -0.0727, 0.02569), (-0.07169, -0.03277, 0.04617), (-0.04952, -0.03277, 0.04682), (-0.04658, -0.1142, 0.004823), (-0.07859, -0.1142, 0.004823), (-0.07169, -0.03277, 0.04617), (-0.04952, -0.03277, 0.04682), (-0.04658, -0.1142, 0.004823), (-0.07859, -0.1142, 0.004823)], [], [(10, 2, 3, 13), (17, 4, 501, 515), (14, 7, 504, 518), (6, 503, 504, 7), (4, 5, 502, 501), (0, 1, 5, 4), (2, 6, 7, 3), (13, 3, 7, 14), (8, 0, 4, 17), (2, 10, 19, 6), (10, 9, 18, 19), (9, 8, 17, 18), (1, 11, 16, 5), (11, 12, 15, 16), (12, 13, 14, 15), (5, 16, 520, 502), (16, 15, 519, 520), (15, 14, 518, 519), (6, 19, 517, 503), (19, 18, 516, 517), (18, 17, 515, 516), (0, 8, 11, 1), (8, 9, 12, 11), (9, 10, 13, 12), (30, 22, 23, 33), (37, 24, 531, 545), (34, 27, 534, 548), (26, 533, 534, 27), (24, 25, 532, 531), (20, 21, 25, 24), (22, 26, 27, 23), (33, 23, 27, 34), (28, 20, 24, 37), (22, 30, 39, 26), (30, 29, 38, 39), (29, 28, 37, 38), (21, 31, 36, 25), (31, 32, 35, 36), (32, 33, 34, 35), (25, 36, 550, 532), (36, 35, 549, 550), (35, 34, 548, 549), (26, 39, 547, 533), (39, 38, 546, 547), (38, 37, 545, 546), (20, 28, 31, 21), (28, 29, 32, 31), (29, 30, 33, 32), (49, 41, 43, 50), (71, 59, 47, 52), (52, 47, 45, 54), (67, 63, 41, 49), (56, 46, 44, 61), (58, 43, 41, 63), (60, 65, 48, 40), (65, 67, 49, 48), (46, 53, 55, 44), (53, 52, 54, 55), (56, 69, 53, 46), (69, 71, 52, 53), (40, 48, 51, 42), (48, 49, 50, 51), (51, 50, 70, 68), (78, 79, 71, 69), (42, 51, 68, 57), (72, 78, 69, 56), (55, 54, 66, 64), (76, 77, 67, 65), (44, 55, 64, 61), (74, 76, 65, 60), (47, 59, 62, 45), (73, 58, 63, 75), (42, 57, 60, 40), (72, 56, 61, 74), (54, 45, 62, 66), (77, 75, 63, 67), (50, 43, 58, 70), (79, 73, 59, 71), (70, 58, 73, 79), (66, 62, 75, 77), (57, 72, 74, 60), (59, 73, 75, 62), (61, 64, 76, 74), (64, 66, 77, 76), (57, 68, 78, 72), (68, 70, 79, 78), (89, 81, 83, 90), (111, 99, 87, 92), (92, 87, 85, 94), (107, 103, 81, 89), (96, 86, 84, 101), (98, 83, 81, 103), (100, 105, 88, 80), (105, 107, 89, 88), (86, 93, 95, 84), (93, 92, 94, 95), (96, 109, 93, 86), (109, 111, 92, 93), (80, 88, 91, 82), (88, 89, 90, 91), (91, 90, 110, 108), (118, 119, 111, 109), (82, 91, 108, 97), (112, 118, 109, 96), (95, 94, 106, 104), (116, 117, 107, 105), (84, 95, 104, 101), (114, 116, 105, 100), (87, 99, 102, 85), (113, 98, 103, 115), (82, 97, 100, 80), (112, 96, 101, 114), (94, 85, 102, 106), (117, 115, 103, 107), (90, 83, 98, 110), (119, 113, 99, 111), (110, 98, 113, 119), (106, 102, 115, 117), (97, 112, 114, 100), (99, 113, 115, 102), (101, 104, 116, 114), (104, 106, 117, 116), (97, 108, 118, 112), (108, 110, 119, 118), (129, 121, 123, 130), (151, 139, 127, 132), (132, 127, 125, 134), (147, 143, 121, 129), (136, 126, 124, 141), (138, 123, 121, 143), (140, 145, 128, 120), (145, 147, 129, 128), (126, 133, 135, 124), (133, 132, 134, 135), (136, 149, 133, 126), (149, 151, 132, 133), (120, 128, 131, 122), (128, 129, 130, 131), (131, 130, 150, 148), (158, 159, 151, 149), (122, 131, 148, 137), (152, 158, 149, 136), (135, 134, 146, 144), (156, 157, 147, 145), (124, 135, 144, 141), (154, 156, 145, 140), (127, 139, 142, 125), (153, 138, 143, 155), (122, 137, 140, 120), (152, 136, 141, 154), (134, 125, 142, 146), (157, 155, 143, 147), (130, 123, 138, 150), (159, 153, 139, 151), (150, 138, 153, 159), (146, 142, 155, 157), (137, 152, 154, 140), (139, 153, 155, 142), (141, 144, 156, 154), (144, 146, 157, 156), (137, 148, 158, 152), (148, 150, 159, 158), (168, 161, 163, 169), (169, 163, 167, 170), (170, 167, 165, 171), (171, 165, 161, 168), (162, 166, 164, 160), (167, 163, 161, 165), (174, 171, 168, 175), (173, 170, 171, 174), (172, 169, 170, 173), (175, 168, 169, 172), (160, 175, 172, 162), (162, 172, 173, 166), (166, 173, 174, 164), (164, 174, 175, 160), (184, 177, 179, 185), (185, 179, 183, 186), (186, 183, 181, 187), (187, 181, 177, 184), (178, 182, 180, 176), (183, 179, 177, 181), (190, 187, 184, 191), (189, 186, 187, 190), (188, 185, 186, 189), (191, 184, 185, 188), (176, 191, 188, 178), (178, 188, 189, 182), (182, 189, 190, 180), (180, 190, 191, 176), (485, 483, 195, 201), (452, 444, 199, 202), (473, 472, 197, 203), (450, 448, 193, 200), (478, 471, 196, 446), (476, 470, 193, 448), (445, 450, 200, 192), (471, 473, 203, 196), (441, 452, 202, 198), (486, 485, 201, 194), (229, 214, 207, 215), (228, 217, 211, 218), (227, 220, 209, 221), (226, 223, 205, 213), (225, 219, 208, 222), (224, 214, 205, 223), (220, 224, 223, 209), (211, 217, 224, 220), (217, 207, 214, 224), (212, 225, 222, 204), (206, 216, 225, 212), (216, 210, 219, 225), (222, 226, 213, 204), (208, 221, 226, 222), (221, 209, 223, 226), (219, 227, 221, 208), (210, 218, 227, 219), (218, 211, 220, 227), (216, 228, 218, 210), (206, 215, 228, 216), (215, 207, 217, 228), (212, 229, 215, 206), (204, 213, 229, 212), (213, 205, 214, 229), (255, 240, 233, 241), (254, 243, 237, 244), (253, 246, 235, 247), (252, 249, 231, 239), (251, 245, 234, 248), (250, 240, 231, 249), (246, 250, 249, 235), (237, 243, 250, 246), (243, 233, 240, 250), (238, 251, 248, 230), (232, 242, 251, 238), (242, 236, 245, 251), (248, 252, 239, 230), (234, 247, 252, 248), (247, 235, 249, 252), (245, 253, 247, 234), (236, 244, 253, 245), (244, 237, 246, 253), (242, 254, 244, 236), (232, 241, 254, 242), (241, 233, 243, 254), (238, 255, 241, 232), (230, 239, 255, 238), (239, 231, 240, 255), (281, 266, 259, 267), (280, 269, 263, 270), (279, 272, 261, 273), (278, 275, 257, 265), (277, 271, 260, 274), (276, 266, 257, 275), (272, 276, 275, 261), (263, 269, 276, 272), (269, 259, 266, 276), (264, 277, 274, 256), (258, 268, 277, 264), (268, 262, 271, 277), (274, 278, 265, 256), (260, 273, 278, 274), (273, 261, 275, 278), (271, 279, 273, 260), (262, 270, 279, 271), (270, 263, 272, 279), (268, 280, 270, 262), (258, 267, 280, 268), (267, 259, 269, 280), (264, 281, 267, 258), (256, 265, 281, 264), (265, 257, 266, 281), (307, 292, 285, 293), (306, 295, 289, 296), (305, 298, 287, 299), (304, 301, 283, 291), (303, 297, 286, 300), (302, 292, 283, 301), (298, 302, 301, 287), (289, 295, 302, 298), (295, 285, 292, 302), (290, 303, 300, 282), (284, 294, 303, 290), (294, 288, 297, 303), (300, 304, 291, 282), (286, 299, 304, 300), (299, 287, 301, 304), (297, 305, 299, 286), (288, 296, 305, 297), (296, 289, 298, 305), (294, 306, 296, 288), (284, 293, 306, 294), (293, 285, 295, 306), (290, 307, 293, 284), (282, 291, 307, 290), (291, 283, 292, 307), (849, 838, 311, 312), (316, 314, 309, 315), (846, 313, 308, 843), (314, 845, 844, 309), (311, 838, 845, 314), (837, 310, 313, 846), (308, 315, 847, 843), (315, 309, 844, 847), (313, 316, 315, 308), (310, 312, 316, 313), (312, 311, 314, 316), (837, 849, 312, 310), (875, 864, 320, 321), (325, 323, 318, 324), (872, 322, 317, 869), (323, 871, 870, 318), (320, 864, 871, 323), (863, 319, 322, 872), (317, 324, 873, 869), (324, 318, 870, 873), (322, 325, 324, 317), (319, 321, 325, 322), (321, 320, 323, 325), (863, 875, 321, 319), (351, 336, 329, 337), (350, 339, 333, 340), (349, 342, 331, 343), (348, 345, 327, 335), (347, 341, 330, 344), (346, 336, 327, 345), (342, 346, 345, 331), (333, 339, 346, 342), (339, 329, 336, 346), (334, 347, 344, 326), (328, 338, 347, 334), (338, 332, 341, 347), (344, 348, 335, 326), (330, 343, 348, 344), (343, 331, 345, 348), (341, 349, 343, 330), (332, 340, 349, 341), (340, 333, 342, 349), (338, 350, 340, 332), (328, 337, 350, 338), (337, 329, 339, 350), (334, 351, 337, 328), (326, 335, 351, 334), (335, 327, 336, 351), (377, 362, 355, 363), (376, 365, 359, 366), (375, 368, 357, 369), (374, 371, 353, 361), (373, 367, 356, 370), (372, 362, 353, 371), (368, 372, 371, 357), (359, 365, 372, 368), (365, 355, 362, 372), (360, 373, 370, 352), (354, 364, 373, 360), (364, 358, 367, 373), (370, 374, 361, 352), (356, 369, 374, 370), (369, 357, 371, 374), (367, 375, 369, 356), (358, 366, 375, 367), (366, 359, 368, 375), (364, 376, 366, 358), (354, 363, 376, 364), (363, 355, 365, 376), (360, 377, 363, 354), (352, 361, 377, 360), (361, 353, 362, 377), (384, 391, 390, 383), (929, 938, 391, 384), (378, 385, 939, 930), (379, 386, 385, 378), (380, 387, 386, 379), (381, 388, 387, 380), (382, 389, 388, 381), (383, 390, 389, 382), (390, 397, 396, 389), (391, 398, 397, 390), (938, 947, 398, 391), (385, 392, 948, 939), (386, 393, 392, 385), (387, 394, 393, 386), (388, 395, 394, 387), (389, 396, 395, 388), (394, 401, 400, 393), (395, 402, 401, 394), (396, 403, 402, 395), (397, 404, 403, 396), (398, 405, 404, 397), (947, 956, 405, 398), (392, 399, 957, 948), (393, 400, 399, 392), (956, 965, 412, 405), (399, 406, 966, 957), (400, 407, 406, 399), (401, 408, 407, 400), (402, 409, 408, 401), (403, 410, 409, 402), (404, 411, 410, 403), (405, 412, 411, 404), (411, 418, 417, 410), (412, 419, 418, 411), (965, 974, 419, 412), (406, 413, 975, 966), (407, 414, 413, 406), (408, 415, 414, 407), (409, 416, 415, 408), (410, 417, 416, 409), (415, 422, 421, 414), (416, 423, 422, 415), (417, 424, 423, 416), (418, 425, 424, 417), (419, 426, 425, 418), (974, 983, 426, 419), (413, 420, 984, 975), (414, 421, 420, 413), (983, 992, 433, 426), (420, 427, 993, 984), (421, 428, 427, 420), (422, 429, 428, 421), (423, 430, 429, 422), (424, 431, 430, 423), (425, 432, 431, 424), (426, 433, 432, 425), (384, 435, 1001, 929), (383, 434, 435, 384), (378, 436, 437, 379), (930, 1004, 436, 378), (381, 439, 440, 382), (380, 438, 439, 381), (194, 201, 451, 442), (478, 446, 458, 482), (196, 203, 449, 446), (442, 451, 463, 454), (472, 475, 447, 197), (451, 443, 455, 463), (469, 477, 445, 192), (450, 445, 457, 462), (203, 197, 447, 449), (491, 442, 454, 495), (201, 195, 443, 451), (448, 450, 462, 460), (454, 463, 464, 453), (458, 461, 462, 457), (479, 480, 460, 459), (481, 482, 458, 457), (461, 459, 460, 462), (463, 455, 456, 464), (489, 444, 456, 493), (444, 452, 464, 456), (452, 441, 453, 464), (449, 447, 459, 461), (476, 448, 460, 480), (446, 449, 461, 458), (445, 450, 468, 465), (449, 446, 466, 467), (490, 476, 480, 494), (447, 475, 479, 459), (495, 496, 482, 481), (493, 494, 480, 479), (445, 477, 481, 457), (486, 491, 477, 469), (487, 489, 475, 472), (492, 478, 482, 496), (192, 200, 474, 469), (484, 488, 473, 471), (490, 483, 470, 476), (492, 484, 471, 478), (488, 487, 472, 473), (200, 193, 470, 474), (202, 199, 487, 488), (441, 198, 484, 492), (443, 195, 483, 490), (198, 202, 488, 484), (441, 492, 496, 453), (199, 444, 489, 487), (194, 442, 491, 486), (456, 455, 494, 493), (454, 453, 496, 495), (443, 490, 494, 455), (475, 489, 493, 479), (477, 491, 495, 481), (469, 474, 485, 486), (474, 470, 483, 485), (511, 514, 500, 499), (524, 515, 501, 505), (521, 518, 504, 508), (507, 508, 504, 503), (505, 501, 502, 506), (497, 505, 506, 498), (499, 500, 508, 507), (514, 521, 508, 500), (509, 524, 505, 497), (499, 507, 526, 511), (511, 526, 525, 510), (510, 525, 524, 509), (498, 506, 523, 512), (512, 523, 522, 513), (513, 522, 521, 514), (506, 502, 520, 523), (523, 520, 519, 522), (522, 519, 518, 521), (507, 503, 517, 526), (526, 517, 516, 525), (525, 516, 515, 524), (497, 498, 512, 509), (509, 512, 513, 510), (510, 513, 514, 511), (541, 544, 530, 529), (554, 545, 531, 535), (551, 548, 534, 538), (537, 538, 534, 533), (535, 531, 532, 536), (527, 535, 536, 528), (529, 530, 538, 537), (544, 551, 538, 530), (539, 554, 535, 527), (529, 537, 556, 541), (541, 556, 555, 540), (540, 555, 554, 539), (528, 536, 553, 542), (542, 553, 552, 543), (543, 552, 551, 544), (536, 532, 550, 553), (553, 550, 549, 552), (552, 549, 548, 551), (537, 533, 547, 556), (556, 547, 546, 555), (555, 546, 545, 554), (527, 528, 542, 539), (539, 542, 543, 540), (540, 543, 544, 541), (566, 567, 560, 558), (588, 569, 564, 576), (569, 571, 562, 564), (584, 566, 558, 580), (573, 578, 561, 563), (575, 580, 558, 560), (577, 557, 565, 582), (582, 565, 566, 584), (563, 561, 572, 570), (570, 572, 571, 569), (573, 563, 570, 586), (586, 570, 569, 588), (557, 559, 568, 565), (565, 568, 567, 566), (568, 585, 587, 567), (595, 586, 588, 596), (559, 574, 585, 568), (589, 573, 586, 595), (572, 581, 583, 571), (593, 582, 584, 594), (561, 578, 581, 572), (591, 577, 582, 593), (564, 562, 579, 576), (590, 592, 580, 575), (559, 557, 577, 574), (589, 591, 578, 573), (571, 583, 579, 562), (594, 584, 580, 592), (567, 587, 575, 560), (596, 588, 576, 590), (587, 596, 590, 575), (583, 594, 592, 579), (574, 577, 591, 589), (576, 579, 592, 590), (578, 591, 593, 581), (581, 593, 594, 583), (574, 589, 595, 585), (585, 595, 596, 587), (606, 607, 600, 598), (628, 609, 604, 616), (609, 611, 602, 604), (624, 606, 598, 620), (613, 618, 601, 603), (615, 620, 598, 600), (617, 597, 605, 622), (622, 605, 606, 624), (603, 601, 612, 610), (610, 612, 611, 609), (613, 603, 610, 626), (626, 610, 609, 628), (597, 599, 608, 605), (605, 608, 607, 606), (608, 625, 627, 607), (635, 626, 628, 636), (599, 614, 625, 608), (629, 613, 626, 635), (612, 621, 623, 611), (633, 622, 624, 634), (601, 618, 621, 612), (631, 617, 622, 633), (604, 602, 619, 616), (630, 632, 620, 615), (599, 597, 617, 614), (629, 631, 618, 613), (611, 623, 619, 602), (634, 624, 620, 632), (607, 627, 615, 600), (636, 628, 616, 630), (627, 636, 630, 615), (623, 634, 632, 619), (614, 617, 631, 629), (616, 619, 632, 630), (618, 631, 633, 621), (621, 633, 634, 623), (614, 629, 635, 625), (625, 635, 636, 627), (646, 647, 640, 638), (668, 649, 644, 656), (649, 651, 642, 644), (664, 646, 638, 660), (653, 658, 641, 643), (655, 660, 638, 640), (657, 637, 645, 662), (662, 645, 646, 664), (643, 641, 652, 650), (650, 652, 651, 649), (653, 643, 650, 666), (666, 650, 649, 668), (637, 639, 648, 645), (645, 648, 647, 646), (648, 665, 667, 647), (675, 666, 668, 676), (639, 654, 665, 648), (669, 653, 666, 675), (652, 661, 663, 651), (673, 662, 664, 674), (641, 658, 661, 652), (671, 657, 662, 673), (644, 642, 659, 656), (670, 672, 660, 655), (639, 637, 657, 654), (669, 671, 658, 653), (651, 663, 659, 642), (674, 664, 660, 672), (647, 667, 655, 640), (676, 668, 656, 670), (667, 676, 670, 655), (663, 674, 672, 659), (654, 657, 671, 669), (656, 659, 672, 670), (658, 671, 673, 661), (661, 673, 674, 663), (654, 669, 675, 665), (665, 675, 676, 667), (685, 686, 680, 678), (686, 687, 684, 680), (687, 688, 682, 684), (688, 685, 678, 682), (679, 677, 681, 683), (684, 682, 678, 680), (691, 692, 685, 688), (690, 691, 688, 687), (689, 690, 687, 686), (692, 689, 686, 685), (677, 679, 689, 692), (679, 683, 690, 689), (683, 681, 691, 690), (681, 677, 692, 691), (701, 702, 696, 694), (702, 703, 700, 696), (703, 704, 698, 700), (704, 701, 694, 698), (695, 693, 697, 699), (700, 698, 694, 696), (707, 708, 701, 704), (706, 707, 704, 703), (705, 706, 703, 702), (708, 705, 702, 701), (693, 695, 705, 708), (695, 699, 706, 705), (699, 697, 707, 706), (697, 693, 708, 707), (1054, 718, 712, 1052), (1021, 719, 716, 1013), (1042, 720, 714, 1041), (1019, 717, 710, 1017), (1047, 1015, 713, 1040), (1045, 1017, 710, 1039), (1014, 709, 717, 1019), (1040, 713, 720, 1042), (1010, 715, 719, 1021), (1055, 711, 718, 1054), (746, 732, 724, 731), (745, 735, 728, 734), (744, 738, 726, 737), (743, 730, 722, 740), (742, 739, 725, 736), (741, 740, 722, 731), (737, 726, 740, 741), (728, 737, 741, 734), (734, 741, 731, 724), (729, 721, 739, 742), (723, 729, 742, 733), (733, 742, 736, 727), (739, 721, 730, 743), (725, 739, 743, 738), (738, 743, 740, 726), (736, 725, 738, 744), (727, 736, 744, 735), (735, 744, 737, 728), (733, 727, 735, 745), (723, 733, 745, 732), (732, 745, 734, 724), (729, 723, 732, 746), (721, 729, 746, 730), (730, 746, 731, 722), (772, 758, 750, 757), (771, 761, 754, 760), (770, 764, 752, 763), (769, 756, 748, 766), (768, 765, 751, 762), (767, 766, 748, 757), (763, 752, 766, 767), (754, 763, 767, 760), (760, 767, 757, 750), (755, 747, 765, 768), (749, 755, 768, 759), (759, 768, 762, 753), (765, 747, 756, 769), (751, 765, 769, 764), (764, 769, 766, 752), (762, 751, 764, 770), (753, 762, 770, 761), (761, 770, 763, 754), (759, 753, 761, 771), (749, 759, 771, 758), (758, 771, 760, 750), (755, 749, 758, 772), (747, 755, 772, 756), (756, 772, 757, 748), (798, 784, 776, 783), (797, 787, 780, 786), (796, 790, 778, 789), (795, 782, 774, 792), (794, 791, 777, 788), (793, 792, 774, 783), (789, 778, 792, 793), (780, 789, 793, 786), (786, 793, 783, 776), (781, 773, 791, 794), (775, 781, 794, 785), (785, 794, 788, 779), (791, 773, 782, 795), (777, 791, 795, 790), (790, 795, 792, 778), (788, 777, 790, 796), (779, 788, 796, 787), (787, 796, 789, 780), (785, 779, 787, 797), (775, 785, 797, 784), (784, 797, 786, 776), (781, 775, 784, 798), (773, 781, 798, 782), (782, 798, 783, 774), (824, 810, 802, 809), (823, 813, 806, 812), (822, 816, 804, 815), (821, 808, 800, 818), (820, 817, 803, 814), (819, 818, 800, 809), (815, 804, 818, 819), (806, 815, 819, 812), (812, 819, 809, 802), (807, 799, 817, 820), (801, 807, 820, 811), (811, 820, 814, 805), (817, 799, 808, 821), (803, 817, 821, 816), (816, 821, 818, 804), (814, 803, 816, 822), (805, 814, 822, 813), (813, 822, 815, 806), (811, 805, 813, 823), (801, 811, 823, 810), (810, 823, 812, 802), (807, 801, 810, 824), (799, 807, 824, 808), (808, 824, 809, 800), (850, 836, 828, 835), (849, 839, 832, 838), (848, 842, 830, 841), (847, 834, 826, 844), (846, 843, 829, 840), (845, 844, 826, 835), (841, 830, 844, 845), (832, 841, 845, 838), (838, 845, 835, 828), (833, 825, 843, 846), (827, 833, 846, 837), (837, 846, 840, 831), (843, 825, 834, 847), (829, 843, 847, 842), (842, 847, 844, 830), (840, 829, 842, 848), (831, 840, 848, 839), (839, 848, 841, 832), (837, 831, 839, 849), (827, 837, 849, 836), (836, 849, 838, 828), (833, 827, 836, 850), (825, 833, 850, 834), (834, 850, 835, 826), (876, 862, 854, 861), (875, 865, 858, 864), (874, 868, 856, 867), (873, 860, 852, 870), (872, 869, 855, 866), (871, 870, 852, 861), (867, 856, 870, 871), (858, 867, 871, 864), (864, 871, 861, 854), (859, 851, 869, 872), (853, 859, 872, 863), (863, 872, 866, 857), (869, 851, 860, 873), (855, 869, 873, 868), (868, 873, 870, 856), (866, 855, 868, 874), (857, 866, 874, 865), (865, 874, 867, 858), (863, 857, 865, 875), (853, 863, 875, 862), (862, 875, 864, 854), (859, 853, 862, 876), (851, 859, 876, 860), (860, 876, 861, 852), (902, 888, 880, 887), (901, 891, 884, 890), (900, 894, 882, 893), (899, 886, 878, 896), (898, 895, 881, 892), (897, 896, 878, 887), (893, 882, 896, 897), (884, 893, 897, 890), (890, 897, 887, 880), (885, 877, 895, 898), (879, 885, 898, 889), (889, 898, 892, 883), (895, 877, 886, 899), (881, 895, 899, 894), (894, 899, 896, 882), (892, 881, 894, 900), (883, 892, 900, 891), (891, 900, 893, 884), (889, 883, 891, 901), (879, 889, 901, 888), (888, 901, 890, 880), (885, 879, 888, 902), (877, 885, 902, 886), (886, 902, 887, 878), (928, 914, 906, 913), (927, 917, 910, 916), (926, 920, 908, 919), (925, 912, 904, 922), (924, 921, 907, 918), (923, 922, 904, 913), (919, 908, 922, 923), (910, 919, 923, 916), (916, 923, 913, 906), (911, 903, 921, 924), (905, 911, 924, 915), (915, 924, 918, 909), (921, 903, 912, 925), (907, 921, 925, 920), (920, 925, 922, 908), (918, 907, 920, 926), (909, 918, 926, 917), (917, 926, 919, 910), (915, 909, 917, 927), (905, 915, 927, 914), (914, 927, 916, 906), (911, 905, 914, 928), (903, 911, 928, 912), (912, 928, 913, 904), (937, 936, 945, 946), (929, 937, 946, 938), (931, 930, 939, 940), (932, 931, 940, 941), (933, 932, 941, 942), (934, 933, 942, 943), (935, 934, 943, 944), (936, 935, 944, 945), (945, 944, 953, 954), (946, 945, 954, 955), (938, 946, 955, 947), (940, 939, 948, 949), (941, 940, 949, 950), (942, 941, 950, 951), (943, 942, 951, 952), (944, 943, 952, 953), (951, 950, 959, 960), (952, 951, 960, 961), (953, 952, 961, 962), (954, 953, 962, 963), (955, 954, 963, 964), (947, 955, 964, 956), (949, 948, 957, 958), (950, 949, 958, 959), (956, 964, 973, 965), (958, 957, 966, 967), (959, 958, 967, 968), (960, 959, 968, 969), (961, 960, 969, 970), (962, 961, 970, 971), (963, 962, 971, 972), (964, 963, 972, 973), (972, 971, 980, 981), (973, 972, 981, 982), (965, 973, 982, 974), (967, 966, 975, 976), (968, 967, 976, 977), (969, 968, 977, 978), (970, 969, 978, 979), (971, 970, 979, 980), (978, 977, 986, 987), (979, 978, 987, 988), (980, 979, 988, 989), (981, 980, 989, 990), (982, 981, 990, 991), (974, 982, 991, 983), (976, 975, 984, 985), (977, 976, 985, 986), (983, 991, 1000, 992), (985, 984, 993, 994), (986, 985, 994, 995), (987, 986, 995, 996), (988, 987, 996, 997), (989, 988, 997, 998), (990, 989, 998, 999), (991, 990, 999, 1000), (937, 929, 1001, 1003), (936, 937, 1003, 1002), (931, 932, 1006, 1005), (930, 931, 1005, 1004), (934, 935, 1009, 1008), (933, 934, 1008, 1007), (711, 1011, 1020, 718), (1047, 1051, 1027, 1015), (713, 1015, 1018, 720), (1011, 1023, 1032, 1020), (1041, 714, 1016, 1044), (1020, 1032, 1024, 1012), (1038, 709, 1014, 1046), (1019, 1031, 1026, 1014), (720, 1018, 1016, 714), (1060, 1064, 1023, 1011), (718, 1020, 1012, 712), (1017, 1029, 1031, 1019), (1023, 1022, 1033, 1032), (1027, 1026, 1031, 1030), (1048, 1028, 1029, 1049), (1050, 1026, 1027, 1051), (1030, 1031, 1029, 1028), (1032, 1033, 1025, 1024), (1058, 1062, 1025, 1013), (1013, 1025, 1033, 1021), (1021, 1033, 1022, 1010), (1018, 1030, 1028, 1016), (1045, 1049, 1029, 1017), (1015, 1027, 1030, 1018), (1014, 1034, 1037, 1019), (1018, 1036, 1035, 1015), (1059, 1063, 1049, 1045), (1016, 1028, 1048, 1044), (1064, 1050, 1051, 1065), (1062, 1048, 1049, 1063), (1014, 1026, 1050, 1046), (1055, 1038, 1046, 1060), (1056, 1041, 1044, 1058), (1061, 1065, 1051, 1047), (709, 1038, 1043, 717), (1053, 1040, 1042, 1057), (1059, 1045, 1039, 1052), (1061, 1047, 1040, 1053), (1057, 1042, 1041, 1056), (717, 1043, 1039, 710), (719, 1057, 1056, 716), (1010, 1061, 1053, 715), (1012, 1059, 1052, 712), (715, 1053, 1057, 719), (1010, 1022, 1065, 1061), (716, 1056, 1058, 1013), (711, 1055, 1060, 1011), (1025, 1062, 1063, 1024), (1023, 1064, 1065, 1022), (1012, 1024, 1063, 1059), (1044, 1048, 1062, 1058), (1046, 1050, 1064, 1060), (1038, 1055, 1054, 1043), (1043, 1054, 1052, 1039)])
me_cube.polygons.foreach_set('material_index', [0, 0, 0, 0, 0, 0, 0, 0, 0, 0, 0, 0, 0, 0, 0, 0, 0, 0, 0, 0, 0, 0, 0, 0, 0, 0, 0, 0, 0, 0, 0, 0, 0, 0, 0, 0, 0, 0, 0, 0, 0, 0, 0, 0, 0, 0, 0, 0, 1, 1, 1, 1, 1, 1, 1, 1, 1, 1, 1, 1, 1, 1, 1, 1, 1, 1, 1, 1, 1, 1, 1, 1, 1, 1, 1, 1, 1, 1, 1, 1, 1, 1, 1, 1, 1, 1, 1, 1, 1, 1, 1, 1, 1, 1, 1, 1, 1, 1, 1, 1, 1, 1, 1, 1, 1, 1, 1, 1, 1, 1, 1, 1, 1, 1, 1, 1, 1, 1, 1, 1, 1, 1, 1, 1, 1, 1, 1, 1, 1, 1, 1, 1, 1, 1, 1, 1, 1, 1, 1, 1, 1, 1, 1, 1, 1, 1, 1, 1, 1, 1, 1, 1, 1, 1, 1, 1, 1, 1, 1, 1, 1, 1, 1, 1, 1, 1, 1, 1, 1, 1, 1, 1, 1, 1, 1, 1, 1, 1, 1, 1, 1, 1, 1, 1, 1, 1, 1, 1, 1, 1, 1, 1, 1, 1, 1, 1, 1, 1, 1, 1, 1, 1, 1, 1, 1, 1, 1, 1, 1, 1, 1, 1, 1, 1, 1, 1, 1, 1, 1, 1, 1, 1, 1, 1, 1, 1, 1, 1, 1, 1, 1, 1, 1, 1, 1, 1, 1, 1, 1, 1, 1, 1, 1, 1, 1, 1, 1, 1, 1, 1, 1, 1, 1, 1, 1, 1, 1, 1, 1, 1, 1, 1, 1, 1, 1, 1, 1, 1, 1, 1, 1, 1, 1, 1, 1, 1, 1, 1, 1, 1, 1, 1, 1, 1, 1, 1, 1, 1, 1, 1, 1, 1, 1, 1, 1, 1, 0, 0, 0, 0, 0, 0, 0, 0, 0, 0, 0, 0, 0, 0, 0, 0, 0, 0, 0, 0, 0, 0, 0, 0, 1, 1, 1, 1, 1, 1, 1, 1, 1, 1, 1, 1, 1, 1, 1, 1, 1, 1, 1, 1, 1, 1, 1, 1, 1, 1, 1, 1, 1, 1, 1, 1, 1, 1, 1, 1, 1, 1, 1, 1, 1, 1, 1, 1, 1, 1, 1, 1, 0, 0, 0, 0, 0, 0, 0, 0, 0, 0, 0, 0, 0, 0, 0, 0, 0, 0, 0, 0, 0, 0, 0, 0, 0, 0, 0, 0, 0, 0, 0, 0, 0, 0, 0, 0, 0, 0, 0, 0, 0, 0, 0, 0, 0, 0, 0, 0, 0, 0, 0, 0, 0, 0, 0, 0, 0, 0, 0, 0, 0, 0, 1, 1, 1, 1, 1, 1, 1, 1, 1, 1, 1, 1, 1, 1, 1, 1, 1, 1, 1, 1, 1, 1, 1, 1, 1, 1, 1, 1, 1, 1, 1, 1, 1, 1, 1, 1, 1, 1, 1, 1, 1, 1, 1, 1, 1, 1, 1, 1, 1, 1, 1, 1, 1, 1, 0, 0, 0, 0, 0, 0, 0, 0, 0, 0, 0, 0, 0, 0, 0, 0, 0, 0, 0, 0, 0, 0, 0, 0, 0, 0, 0, 0, 0, 0, 0, 0, 0, 0, 0, 0, 0, 0, 0, 0, 0, 0, 0, 0, 0, 0, 0, 0, 2, 2, 2, 2, 2, 2, 2, 2, 2, 2, 2, 2, 2, 2, 2, 2, 2, 2, 2, 2, 2, 2, 2, 2, 2, 2, 2, 2, 2, 2, 2, 2, 2, 2, 2, 2, 2, 2, 2, 2, 2, 2, 2, 2, 2, 2, 2, 2, 2, 2, 2, 2, 2, 2, 2, 2, 2, 2, 2, 2, 2, 2, 2, 2, 2, 2, 2, 2, 2, 2, 2, 2, 2, 2, 2, 2, 2, 2, 2, 2, 2, 2, 2, 2, 2, 2, 2, 2, 2, 2, 2, 2, 2, 2, 2, 2, 2, 2, 2, 2, 2, 2, 2, 2, 2, 2, 2, 2, 2, 2, 2, 2, 2, 2, 2, 2, 2, 2, 2, 2, 2, 2, 2, 2, 2, 2, 2, 2, 2, 2, 2, 2, 2, 2, 2, 2, 2, 2, 2, 2, 2, 2, 2, 2, 2, 2, 2, 2, 2, 2, 2, 2, 0, 2, 2, 2, 2, 2, 2, 2, 2, 2, 2, 2, 2, 2, 2, 2, 2, 2, 2, 2, 2, 0, 0, 0, 2, 2, 2, 2, 2, 2, 2, 2, 2, 2, 2, 2, 2, 2, 2, 2, 2, 2, 2, 2, 2, 2, 2, 2, 2, 2, 2, 2, 2, 2, 2, 2, 2, 2, 2, 2, 2, 2, 2, 2, 2, 2, 2, 2, 2, 2, 2, 2, 2, 2, 2, 2, 2, 2, 2, 2, 2, 2, 2, 2, 2, 2, 2, 2, 2, 2, 2, 2, 2, 2, 2, 2, 0, 0, 0, 0, 0, 0, 0, 0, 0, 0, 0, 0, 0, 0, 0, 0, 0, 0, 0, 0, 0, 0, 0, 0, 0, 0, 0, 0, 0, 0, 0, 0, 0, 0, 0, 0, 0, 0, 0, 0, 0, 0, 0, 0, 0, 0, 0, 0, 2, 2, 2, 2, 2, 2, 2, 2, 2, 2, 2, 2, 2, 2, 2, 2, 2, 2, 2, 2, 2, 2, 2, 2, 2, 2, 2, 2, 2, 2, 2, 2, 2, 2, 2, 2, 2, 2, 2, 2, 2, 2, 2, 2, 2, 2, 2, 2, 0, 0, 0, 0, 0, 0, 0, 0, 0, 0, 0, 0, 0, 0, 0, 0, 0, 0, 0, 0, 0, 0, 0, 0, 0, 0, 0, 0, 0, 0, 0, 0, 0, 0, 0, 0, 0, 0, 0, 0, 0, 0, 0, 0, 0, 0, 0, 0, 0, 0, 0, 0, 0, 0, 0, 0, 0, 0, 0, 0, 0, 0, 2, 2, 2, 2, 2, 2, 2, 2, 2, 2, 2, 2, 2, 2, 2, 2, 2, 2, 2, 2, 2, 2, 2, 2, 2, 2, 2, 2, 2, 2, 2, 2, 2, 2, 2, 2, 2, 2, 2, 2, 2, 2, 2, 2, 2, 2, 2, 2, 2, 2, 2, 2, 2, 2])
me_cube.materials.append(mat_material)
me_cube.materials.append(mat_left)
me_cube.materials.append(mat_right)
me_cube.use_remesh_preserve_volume = False
me_cube.use_remesh_preserve_attributes = False
me_cube.use_mirror_vertex_groups = False
me_cube.update()
arm_armature = bpy.data.armatures.new('Armature')  # bones are not reproduced

# ---- objects
ob_armature = bpy.data.objects.new('Armature', arm_armature)
ob_cube = bpy.data.objects.new('Cube', me_cube)
ob_lamp = bpy.data.objects.new('Lamp', light_lamp)
ob_camera = bpy.data.objects.new('Camera', cam_camera)

# ---- transforms, parenting, visibility, modifiers, constraints
ob_armature.location = (0.0, 0.0, 0.0)
ob_armature.show_in_front = True
ob_armature.lineart.crease_threshold = 0.0
ob_cube.parent = ob_armature
ob_cube.location = (0.0, 0.0, 0.0)
ob_cube.lock_rotations_4d = False
ob_cube.empty_display_type = 'ARROWS'
ob_cube.lineart.crease_threshold = 0.0
_vg = ob_cube.vertex_groups.new(name='hip')
_vg.add([0, 1, 2, 3, 4, 5, 6, 7, 8, 9, 10, 11, 12, 13, 14, 15, 16, 17, 18, 19, 497, 498, 499, 500, 501, 502, 503, 504, 505, 506, 507, 508, 509, 510, 511, 512, 513, 514, 515, 516, 517, 518, 519, 520, 521, 522, 523, 524, 525, 526], 1.0, 'REPLACE')
_vg = ob_cube.vertex_groups.new(name='spine')
_vg.add([20, 21, 22, 23, 24, 25, 26, 27, 28, 29, 30, 31, 32, 33, 34, 35, 36, 37, 38, 39, 308, 309, 310, 311, 312, 313, 314, 315, 316, 527, 528, 529, 530, 531, 532, 533, 534, 535, 536, 537, 538, 539, 540, 541, 542, 543, 544, 545, 546, 547, 548, 549, 550, 551, 552, 553, 554, 555, 556, 825, 826, 827, 828, 829, 830, 831, 832, 833, 834, 835, 836, 837, 838, 839, 840, 841, 842, 843, 844, 845, 846, 847, 848, 849, 850], 1.0, 'REPLACE')
_vg = ob_cube.vertex_groups.new(name='head')
_vg.add([317, 318, 319, 320, 321, 322, 323, 324, 325, 378, 379, 380, 381, 382, 383, 384, 385, 386, 387, 388, 389, 390, 391, 392, 393, 394, 395, 396, 397, 398, 399, 400, 401, 402, 403, 404, 405, 406, 407, 408, 409, 410, 411, 412, 413, 414, 415, 416, 417, 418, 419, 420, 421, 422, 423, 424, 425, 426, 427, 428, 429, 430, 431, 432, 433, 434, 435, 436, 437, 438, 439, 440, 851, 852, 853, 854, 855, 856, 857, 858, 859, 860, 861, 862, 863, 864, 865, 866, 867, 868, 869, 870, 871, 872, 873, 874, 875, 876, 929, 930, 931, 932, 933, 934, 935, 936, 937, 938, 939, 940, 941, 942, 943, 944, 945, 946, 947, 948, 949, 950, 951, 952, 953, 954, 955, 956, 957, 958, 959, 960, 961, 962, 963, 964, 965, 966, 967, 968, 969, 970, 971, 972, 973, 974, 975, 976, 977, 978, 979, 980, 981, 982, 983, 984, 985, 986, 987, 988, 989, 990, 991, 992, 993, 994, 995, 996, 997, 998, 999, 1000, 1001, 1002, 1003, 1004, 1005, 1006, 1007, 1008, 1009], 1.0, 'REPLACE')
_vg = ob_cube.vertex_groups.new(name='upperArm.L')
_vg.add([40, 41, 42, 43, 44, 45, 46, 47, 48, 49, 50, 51, 52, 53, 54, 55, 56, 57, 58, 59, 60, 61, 62, 63, 64, 65, 66, 67, 68, 69, 70, 71, 72, 73, 74, 75, 76, 77, 78, 79, 256, 257, 258, 259, 260, 261, 262, 263, 264, 265, 266, 267, 268, 269, 270, 271, 272, 273, 274, 275, 276, 277, 278, 279, 280, 281], 1.0, 'REPLACE')
_vg = ob_cube.vertex_groups.new(name='lowerArm.L')
_vg.add([80, 81, 82, 83, 84, 85, 86, 87, 88, 89, 90, 91, 92, 93, 94, 95, 96, 97, 98, 99, 100, 101, 102, 103, 104, 105, 106, 107, 108, 109, 110, 111, 112, 113, 114, 115, 116, 117, 118, 119, 204, 205, 206, 207, 208, 209, 210, 211, 212, 213, 214, 215, 216, 217, 218, 219, 220, 221, 222, 223, 224, 225, 226, 227, 228, 229], 1.0, 'REPLACE')
_vg = ob_cube.vertex_groups.new(name='hand.L')
_vg.add([120, 121, 122, 123, 124, 125, 126, 127, 128, 129, 130, 131, 132, 133, 134, 135, 136, 137, 138, 139, 140, 141, 142, 143, 144, 145, 146, 147, 148, 149, 150, 151, 152, 153, 154, 155, 156, 157, 158, 159, 230, 231, 232, 233, 234, 235, 236, 237, 238, 239, 240, 241, 242, 243, 244, 245, 246, 247, 248, 249, 250, 251, 252, 253, 254, 255], 1.0, 'REPLACE')
_vg = ob_cube.vertex_groups.new(name='upperArm.R')
_vg.add([557, 558, 559, 560, 561, 562, 563, 564, 565, 566, 567, 568, 569, 570, 571, 572, 573, 574, 575, 576, 577, 578, 579, 580, 581, 582, 583, 584, 585, 586, 587, 588, 589, 590, 591, 592, 593, 594, 595, 596, 773, 774, 775, 776, 777, 778, 779, 780, 781, 782, 783, 784, 785, 786, 787, 788, 789, 790, 791, 792, 793, 794, 795, 796, 797, 798], 1.0, 'REPLACE')
_vg = ob_cube.vertex_groups.new(name='lowerArm.R')
_vg.add([597, 598, 599, 600, 601, 602, 603, 604, 605, 606, 607, 608, 609, 610, 611, 612, 613, 614, 615, 616, 617, 618, 619, 620, 621, 622, 623, 624, 625, 626, 627, 628, 629, 630, 631, 632, 633, 634, 635, 636, 721, 722, 723, 724, 725, 726, 727, 728, 729, 730, 731, 732, 733, 734, 735, 736, 737, 738, 739, 740, 741, 742, 743, 744, 745, 746], 1.0, 'REPLACE')
_vg = ob_cube.vertex_groups.new(name='hand.R')
_vg.add([637, 638, 639, 640, 641, 642, 643, 644, 645, 646, 647, 648, 649, 650, 651, 652, 653, 654, 655, 656, 657, 658, 659, 660, 661, 662, 663, 664, 665, 666, 667, 668, 669, 670, 671, 672, 673, 674, 675, 676, 747, 748, 749, 750, 751, 752, 753, 754, 755, 756, 757, 758, 759, 760, 761, 762, 763, 764, 765, 766, 767, 768, 769, 770, 771, 772], 1.0, 'REPLACE')
_vg = ob_cube.vertex_groups.new(name='upperLeg.L')
_vg.add([160, 161, 162, 163, 164, 165, 166, 167, 168, 169, 170, 171, 172, 173, 174, 175, 282, 283, 284, 285, 286, 287, 288, 289, 290, 291, 292, 293, 294, 295, 296, 297, 298, 299, 300, 301, 302, 303, 304, 305, 306, 307], 1.0, 'REPLACE')
_vg = ob_cube.vertex_groups.new(name='lowerLeg.L')
_vg.add([176, 177, 178, 179, 180, 181, 182, 183, 184, 185, 186, 187, 188, 189, 190, 191, 326, 327, 328, 329, 330, 331, 332, 333, 334, 335, 336, 337, 338, 339, 340, 341, 342, 343, 344, 345, 346, 347, 348, 349, 350, 351], 1.0, 'REPLACE')
_vg = ob_cube.vertex_groups.new(name='foot.L')
_vg.add([193, 194, 195, 197, 198, 199, 201, 202, 352, 353, 354, 355, 356, 357, 358, 359, 360, 361, 362, 363, 364, 365, 366, 367, 368, 369, 370, 371, 372, 373, 374, 375, 376, 377, 441, 442, 443, 444, 447, 448, 451, 452, 453, 454, 455, 456, 459, 460, 463, 464, 469, 470, 471, 472, 473, 474, 475, 476, 479, 480, 483, 484, 485, 486, 487, 488, 489, 490, 491, 492, 493, 494, 495, 496], 1.0, 'REPLACE')
_vg = ob_cube.vertex_groups.new(name='upperLeg.R')
_vg.add([677, 678, 679, 680, 681, 682, 683, 684, 685, 686, 687, 688, 689, 690, 691, 692, 799, 800, 801, 802, 803, 804, 805, 806, 807, 808, 809, 810, 811, 812, 813, 814, 815, 816, 817, 818, 819, 820, 821, 822, 823, 824], 1.0, 'REPLACE')
_vg = ob_cube.vertex_groups.new(name='lowerLeg.R')
_vg.add([693, 694, 695, 696, 697, 698, 699, 700, 701, 702, 703, 704, 705, 706, 707, 708, 877, 878, 879, 880, 881, 882, 883, 884, 885, 886, 887, 888, 889, 890, 891, 892, 893, 894, 895, 896, 897, 898, 899, 900, 901, 902], 1.0, 'REPLACE')
_vg = ob_cube.vertex_groups.new(name='foot.R')
_vg.add([710, 711, 712, 714, 715, 716, 718, 719, 903, 904, 905, 906, 907, 908, 909, 910, 911, 912, 913, 914, 915, 916, 917, 918, 919, 920, 921, 922, 923, 924, 925, 926, 927, 928, 1010, 1011, 1012, 1013, 1016, 1017, 1020, 1021, 1022, 1023, 1024, 1025, 1028, 1029, 1032, 1033, 1038, 1039, 1040, 1041, 1042, 1043, 1044, 1045, 1048, 1049, 1052, 1053, 1054, 1055, 1056, 1057, 1058, 1059, 1060, 1061, 1062, 1063, 1064, 1065], 1.0, 'REPLACE')
_vg = ob_cube.vertex_groups.new(name='poleTarget.L')
_vg = ob_cube.vertex_groups.new(name='poleTarget.R')
_vg = ob_cube.vertex_groups.new(name='legIK.L')
for _i, _w in zip([195, 199, 358, 359, 364, 365, 366, 376, 443, 444, 455, 456, 470, 472, 475, 476, 479, 480, 483, 487, 489, 490, 493, 494, 712, 716, 909, 910, 915, 916, 917, 927, 1012, 1013, 1024, 1025, 1039, 1041, 1044, 1045, 1048, 1049, 1052, 1056, 1058, 1059, 1062, 1063], [0.006714, 0.005432, 7.418e-07, 0.001526, 0.0001483, 0.004495, 0.002011, 0.01201, 0.006286, 0.005859, 0.006286, 0.005859, 0.003357, 0.002716, 0.00293, 0.003143, 0.00293, 0.003143, 0.005035, 0.004074, 0.004394, 0.004715, 0.004394, 0.004715, 0.006714, 0.005432, 7.418e-07, 0.001526, 0.0001483, 0.004495, 0.002011, 0.01201, 0.006286, 0.005859, 0.006286, 0.005859, 0.003357, 0.002716, 0.00293, 0.003143, 0.00293, 0.003143, 0.005035, 0.004074, 0.004394, 0.004715, 0.004394, 0.004715]): _vg.add([_i], _w, 'REPLACE')
_vg = ob_cube.vertex_groups.new(name='toes.L')
_vg.add([192, 196, 200, 203, 445, 446, 449, 450, 457, 458, 461, 462, 465, 466, 467, 468, 477, 478, 481, 482], 1.0, 'REPLACE')
_vg = ob_cube.vertex_groups.new(name='toes.R')
_vg.add([709, 713, 717, 720, 1014, 1015, 1018, 1019, 1026, 1027, 1030, 1031, 1034, 1035, 1036, 1037, 1046, 1047, 1050, 1051], 1.0, 'REPLACE')
_m = ob_cube.modifiers.new('Armature', 'ARMATURE')
_m.object = ob_armature
ob_lamp.location = (4.076, 1.005, 5.904)
ob_lamp.rotation_euler = (0.6503, 0.05522, 1.866)
ob_lamp.lock_rotations_4d = False
ob_lamp.empty_display_type = 'ARROWS'
ob_lamp.color = (0.0, 0.0, 0.0, 0.0)
ob_lamp.hide_viewport = True
ob_lamp.lineart.crease_threshold = 0.0
ob_camera.location = (7.481, -6.508, 5.344)
ob_camera.rotation_euler = (1.109, 0.0, 0.8149)
ob_camera.lock_rotations_4d = False
ob_camera.empty_display_type = 'ARROWS'
ob_camera.color = (0.0, 0.0, 0.0, 0.0)
ob_camera.hide_viewport = True
ob_camera.display_type = 'WIRE'
ob_camera.lineart.crease_threshold = 0.0

# ---- collection membership
col_collection_1.objects.link(ob_armature)
col_collection_1.objects.link(ob_cube)
col_collection_1.objects.link(ob_lamp)
col_collection_1.objects.link(ob_camera)

# ---- scene / render settings (as saved in the file)
scene.camera = ob_camera
scene.frame_start = 1; scene.frame_end = 22; scene.frame_set(22)
scene.render.engine = 'BLENDER_EEVEE_NEXT'
scene.render.resolution_percentage = 50
scene.render.dither_intensity = 0.0
scene.cycles.use_denoising = False
scene.cycles.samples = 128
scene.cycles.sampling_pattern = 'TABULATED_SOBOL'
scene.cycles.use_adaptive_sampling = False
scene.cycles.use_light_tree = False
scene.cycles.blur_glossy = 0.0
scene.cycles.sample_clamp_indirect = 0.0
scene.view_settings.view_transform = 'Standard'
bpy.context.view_layer.update()

